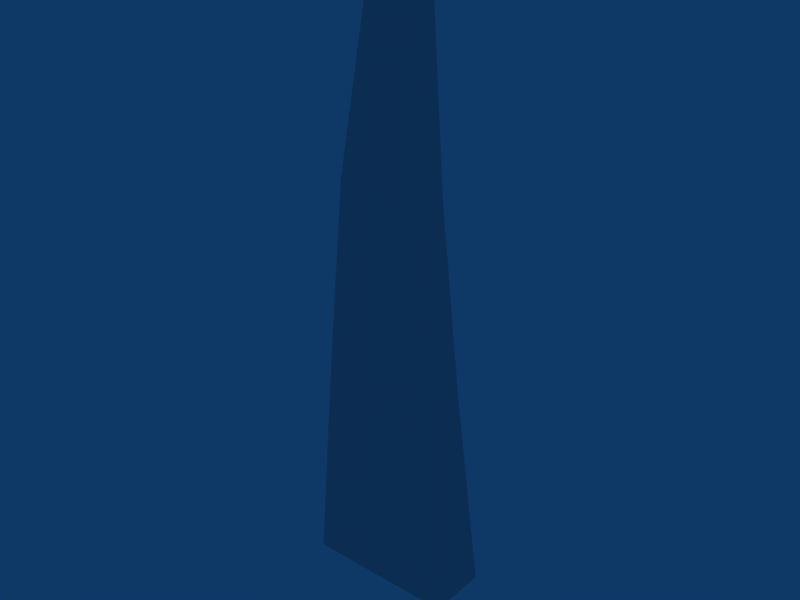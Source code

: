 # Source: grass.blend  (saved by Blender 2.49.0; exported with 4.5.12 LTS)
import bpy
from mathutils import Matrix  # noqa: F401  (used for matrix-valued properties, if any)

bpy.ops.wm.read_factory_settings(use_empty=True)
scene = bpy.context.scene
scene.name = 'Scene'

# ---- collections
col_collection_1 = bpy.data.collections.new('Collection 1'); scene.collection.children.link(col_collection_1)

# ---- world
world_world = bpy.data.worlds.new('World'); scene.world = world_world
world_world.color = (0.05656, 0.2208, 0.4)
world_world.use_sun_shadow = False
world_world.sun_shadow_jitter_overblur = 0.0
world_world.cycles.sampling_method = 'MANUAL'
world_world.cycles.sample_map_resolution = 256

# ---- meshes
me_cube = bpy.data.meshes.new('Cube')
me_cube.from_pydata([(0.05863, 0.02038, 0.0005744), (0.05863, -0.02426, 0.0005744), (-0.05334, -0.02451, 0.0005744), (-0.05334, 0.02063, 0.0005744), (0.0285, -0.001705, 0.4363), (0.0285, -0.01025, 0.4333), (-0.01257, -0.01059, 0.4362), (-0.01257, -0.001947, 0.4392), (0.02133, -0.005122, 0.2896), (0.02133, 0.02075, 0.2896), (-0.04339, -0.005268, 0.2944), (-0.04339, 0.02089, 0.2944), (0.03406, -0.009721, 0.1471), (0.03406, 0.02535, 0.1471), (-0.05385, -0.009918, 0.1441), (-0.05385, 0.02554, 0.1441)], [], [(4, 7, 6, 5), (9, 4, 5, 8), (8, 5, 6, 10), (10, 6, 7, 11), (4, 9, 11, 7), (0, 13, 12, 1), (13, 9, 8, 12), (1, 12, 14, 2), (12, 8, 10, 14), (2, 14, 15, 3), (14, 10, 11, 15), (9, 13, 15, 11), (13, 0, 3, 15)])
_uv = me_cube.uv_layers.new(name='UVTex')
_uv.uv.foreach_set('vector', [0.4757, 0.9692, 0.5133, 0.8842, 0.437, 0.882, 0.4002, 0.967, 0.7658, 0.6325, 0.4819, 0.974, 0.405, 0.9674, 0.5228, 0.6299, 0.2631, 0.6555, 0.3775, 0.9571, 0.5044, 0.9688, 0.6893, 0.6762, 0.5368, 0.6583, 0.36, 0.9432, 0.4821, 0.9346, 0.731, 0.6558, 0.3673, 0.9536, 0.2528, 0.6632, 0.6893, 0.6686, 0.484, 0.9499, 0.6806, 0.004646, 0.8072, 0.3255, 0.5121, 0.3153, 0.2789, 0.004646, 0.8072, 0.3255, 0.7658, 0.6325, 0.5228, 0.6299, 0.5121, 0.3153, 0.04469, 0.007206, 0.1878, 0.3434, 0.7969, 0.3445, 0.8746, 0.01489, 0.1878, 0.3434, 0.2631, 0.6555, 0.6893, 0.6762, 0.7969, 0.3445, 0.3788, 0.004646, 0.4986, 0.324, 0.7897, 0.324, 0.7494, 0.004646, 0.4986, 0.324, 0.5368, 0.6583, 0.731, 0.6558, 0.7897, 0.324, 0.2528, 0.6632, 0.1981, 0.3511, 0.7764, 0.3548, 0.6893, 0.6686, 0.1981, 0.3511, 0.07541, 0.004646, 0.8438, 0.02001, 0.7764, 0.3548])
me_cube.use_remesh_preserve_volume = False
me_cube.use_remesh_preserve_attributes = False
me_cube.use_mirror_vertex_groups = False
me_cube.update()

# ---- objects
ob_cube = bpy.data.objects.new('Cube', me_cube)

# ---- transforms, parenting, visibility, modifiers, constraints
ob_cube.location = (0.005563, 0.0, 0.0)
ob_cube.lock_rotations_4d = False
ob_cube.empty_display_type = 'ARROWS'
ob_cube.lineart.crease_threshold = 0.0

# ---- collection membership
col_collection_1.objects.link(ob_cube)

# ---- scene / render settings (as saved in the file)
scene.frame_start = 1; scene.frame_end = 250; scene.frame_set(1)
scene.render.engine = 'BLENDER_EEVEE_NEXT'
scene.render.image_settings.file_format = 'JPEG'
scene.render.image_settings.color_mode = 'RGB'
scene.render.image_settings.compression = 90
scene.render.resolution_x = 800
scene.render.resolution_y = 600
scene.render.pixel_aspect_x = 100.0
scene.render.pixel_aspect_y = 100.0
scene.render.fps = 25
scene.render.dither_intensity = 0.0
scene.render.use_compositing = False
scene.render.use_sequencer = False
scene.render.bake_margin = 2
scene.render.bake_bias = 0.0
scene.render.use_stamp_time = False
scene.render.use_stamp_date = False
scene.render.use_stamp_frame = False
scene.render.use_stamp_camera = False
scene.render.use_stamp_scene = False
scene.render.use_stamp_filename = False
scene.render.use_stamp_render_time = False
scene.render.stamp_font_size = 0
scene.cycles.use_denoising = False
scene.cycles.samples = 10
scene.cycles.sampling_pattern = 'TABULATED_SOBOL'
scene.cycles.light_sampling_threshold = 0.0
scene.cycles.use_adaptive_sampling = False
scene.cycles.use_light_tree = False
scene.cycles.blur_glossy = 0.0
scene.cycles.volume_bounces = 1
scene.cycles.pixel_filter_type = 'GAUSSIAN'
scene.cycles.sample_clamp_indirect = 0.0
scene.view_settings.view_transform = 'Raw'
bpy.context.view_layer.update()

# ---- added for rendering (the .blend has no active camera): camera
cam_auto = bpy.data.cameras.new('AutoCamera')
cam_auto.lens = 50.0
cam_auto.sensor_width = 36.0
cam_auto.clip_end = 1000.0
ob_auto_camera = bpy.data.objects.new('AutoCamera', cam_auto)
scene.collection.objects.link(ob_auto_camera)
ob_auto_camera.location = (0.429491, -0.505329, 0.557132)
ob_auto_camera.rotation_euler = (1.09748, -7.21219e-08, 0.694738)
scene.camera = ob_auto_camera
bpy.context.view_layer.update()
